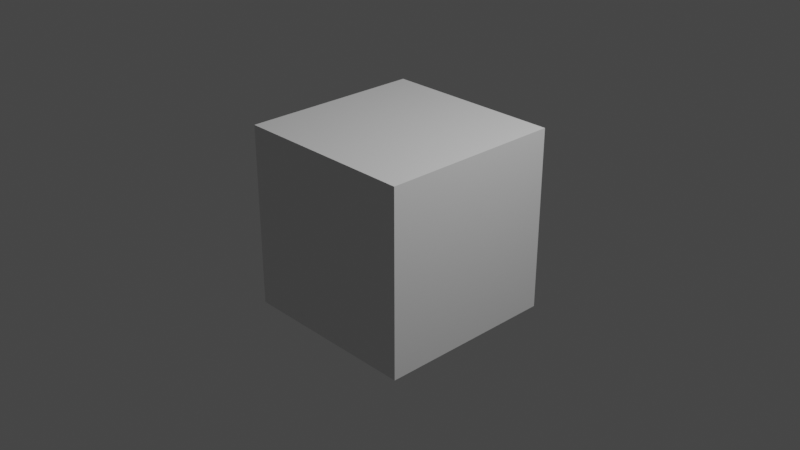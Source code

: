 # Source: conv_4x4.blend  (saved by Blender 3.3.6; exported with 4.5.12 LTS)
import bpy
from mathutils import Matrix  # noqa: F401  (used for matrix-valued properties, if any)

bpy.ops.wm.read_factory_settings(use_empty=True)
scene = bpy.context.scene
scene.name = 'Scene'

# ---- collections
col_collection = bpy.data.collections.new('Collection'); scene.collection.children.link(col_collection)

# ---- materials (node trees are filled in below, after node groups)
mat_material = bpy.data.materials.new('Material')
mat_material.alpha_threshold = 0.0
mat_material.use_transparent_shadow = False
mat_material.roughness = 0.5
mat_material.line_color = (0.0, 0.0, 0.0, 1.0)

# ---- material node trees
mat_material.use_nodes = True; mat_material.node_tree.nodes.clear()
_N = mat_material.node_tree.nodes; _L = mat_material.node_tree.links
n0 = _N.new('ShaderNodeOutputMaterial'); n0.name = 'Material Output'; n0.location = (300, 300)
n1 = _N.new('ShaderNodeBsdfPrincipled'); n1.name = 'Principled BSDF'; n1.location = (10, 300)
n1.distribution = 'GGX'
n1.subsurface_method = 'RANDOM_WALK_SKIN'
n1.inputs[3].default_value = 1.45
n1.inputs[27].default_value = (0.0, 0.0, 0.0, 1.0)
n1.inputs[28].default_value = 1.0
_L.new(n1.outputs[0], n0.inputs[0])
n0.is_active_output = True

# ---- world
world_world = bpy.data.worlds.new('World'); scene.world = world_world
world_world.use_nodes = True; world_world.node_tree.nodes.clear()
_N = world_world.node_tree.nodes; _L = world_world.node_tree.links
n0 = _N.new('ShaderNodeOutputWorld'); n0.name = 'World Output'; n0.location = (300, 300)
n1 = _N.new('ShaderNodeBackground'); n1.name = 'Background'; n1.location = (10, 300)
n1.inputs[0].default_value = (0.05088, 0.05088, 0.05088, 1.0)
_L.new(n1.outputs[0], n0.inputs[0])
n0.is_active_output = True
world_world.color = (0.05088, 0.05088, 0.05088)
world_world.use_sun_shadow = False
world_world.sun_shadow_jitter_overblur = 0.0

# ---- cameras
cam_camera = bpy.data.cameras.new('Camera')
cam_camera.clip_end = 100.0
cam_camera.ortho_scale = 7.314

# ---- lights
light_light = bpy.data.lights.new('Light', 'POINT')
light_light.transmission_factor = 0.0
light_light.energy = 1000.0
light_light.shadow_soft_size = 0.1
light_light.shadow_maximum_resolution = 0.006
light_light.use_absolute_resolution = True

# ---- meshes
me_cube = bpy.data.meshes.new('Cube')
me_cube.from_pydata([(1.0, 1.0, 1.0), (1.0, 1.0, -1.0), (1.0, -1.0, 1.0), (1.0, -1.0, -1.0), (-1.0, 1.0, 1.0), (-1.0, 1.0, -1.0), (-1.0, -1.0, 1.0), (-1.0, -1.0, -1.0)], [], [(0, 4, 6, 2), (3, 2, 6, 7), (7, 6, 4, 5), (5, 1, 3, 7), (1, 0, 2, 3), (5, 4, 0, 1)])
_uv = me_cube.uv_layers.new(name='UVMap')
_uv.uv.foreach_set('vector', [0.625, 0.5, 0.875, 0.5, 0.875, 0.75, 0.625, 0.75, 0.375, 0.75, 0.625, 0.75, 0.625, 1.0, 0.375, 1.0, 0.375, 0.0, 0.625, 0.0, 0.625, 0.25, 0.375, 0.25, 0.125, 0.5, 0.375, 0.5, 0.375, 0.75, 0.125, 0.75, 0.375, 0.5, 0.625, 0.5, 0.625, 0.75, 0.375, 0.75, 0.375, 0.25, 0.625, 0.25, 0.625, 0.5, 0.375, 0.5])
me_cube.materials.append(mat_material)
me_cube.use_mirror_vertex_groups = False
me_cube.update()

# ---- objects
ob_cube = bpy.data.objects.new('Cube', me_cube)
ob_light = bpy.data.objects.new('Light', light_light)
ob_camera = bpy.data.objects.new('Camera', cam_camera)

# ---- transforms, parenting, visibility, modifiers, constraints
ob_cube.location = (0.0, 0.0, 0.0)
ob_cube.lock_rotations_4d = False
ob_cube.empty_display_type = 'ARROWS'
ob_cube.lineart.crease_threshold = 0.0
ob_light.location = (4.076, 1.005, 5.904)
ob_light.rotation_euler = (0.6503, 0.05522, 1.866)
ob_light.lock_rotations_4d = False
ob_light.empty_display_type = 'ARROWS'
ob_light.color = (0.0, 0.0, 0.0, 0.0)
ob_light.lineart.crease_threshold = 0.0
ob_camera.location = (7.359, -6.926, 4.958)
ob_camera.rotation_euler = (1.109, 0.0, 0.8149)
ob_camera.lock_rotations_4d = False
ob_camera.empty_display_type = 'ARROWS'
ob_camera.color = (0.0, 0.0, 0.0, 0.0)
ob_camera.display_type = 'WIRE'
ob_camera.lineart.crease_threshold = 0.0

# ---- collection membership
col_collection.objects.link(ob_cube)
col_collection.objects.link(ob_light)
col_collection.objects.link(ob_camera)

# ---- scene / render settings (as saved in the file)
scene.camera = ob_camera
scene.frame_start = 1; scene.frame_end = 250; scene.frame_set(2)
scene.render.engine = 'BLENDER_EEVEE_NEXT'
scene.cycles.sampling_pattern = 'TABULATED_SOBOL'
scene.cycles.use_light_tree = False
scene.view_settings.view_transform = 'Filmic'
bpy.context.view_layer.update()
